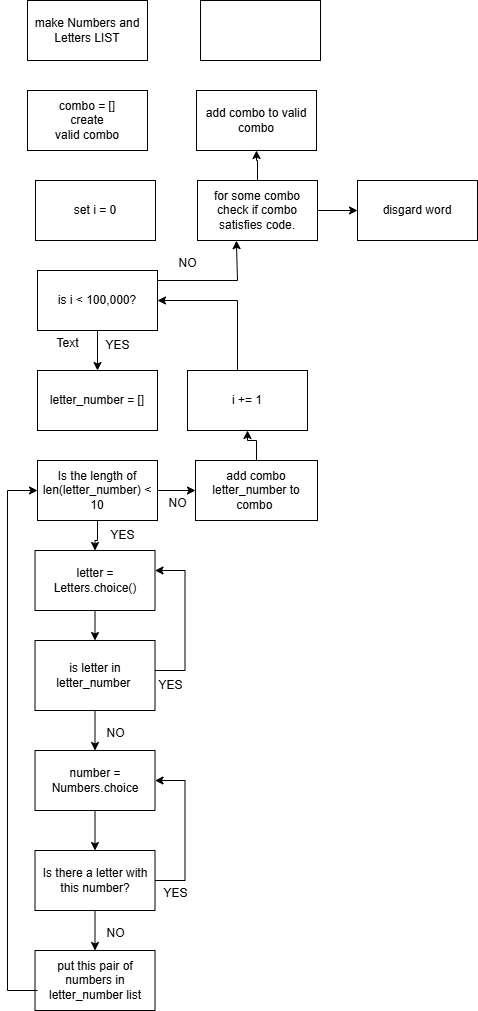

The diagram above was exported from draw.io. Its source (the exported page's mxGraphModel, read from the mxfile embedded in the PNG):
<mxGraphModel dx="727" dy="394" grid="1" gridSize="10" guides="1" tooltips="1" connect="1" arrows="1" fold="1" page="1" pageScale="1" pageWidth="850" pageHeight="1100" math="0" shadow="0">
  <root>
    <mxCell id="0" />
    <mxCell id="1" parent="0" />
    <mxCell id="B1ogW8DPIxiJ78t296LF-19" value="make Numbers and Letters LIST" style="rounded=0;whiteSpace=wrap;html=1;" vertex="1" parent="1">
      <mxGeometry x="100" y="60" width="120" height="60" as="geometry" />
    </mxCell>
    <mxCell id="B1ogW8DPIxiJ78t296LF-20" value="combo = []&lt;div&gt;create&lt;/div&gt;&lt;div&gt;valid combo&lt;/div&gt;" style="rounded=0;whiteSpace=wrap;html=1;" vertex="1" parent="1">
      <mxGeometry x="100" y="150" width="120" height="60" as="geometry" />
    </mxCell>
    <mxCell id="B1ogW8DPIxiJ78t296LF-43" value="i += 1" style="rounded=0;whiteSpace=wrap;html=1;" vertex="1" parent="1">
      <mxGeometry x="260" y="430" width="120" height="60" as="geometry" />
    </mxCell>
    <mxCell id="B1ogW8DPIxiJ78t296LF-47" value="" style="group" vertex="1" connectable="0" parent="1">
      <mxGeometry x="80" y="330" width="310" height="740" as="geometry" />
    </mxCell>
    <mxCell id="B1ogW8DPIxiJ78t296LF-15" value="" style="edgeStyle=orthogonalEdgeStyle;rounded=0;orthogonalLoop=1;jettySize=auto;html=1;" edge="1" parent="B1ogW8DPIxiJ78t296LF-47" source="B1ogW8DPIxiJ78t296LF-1" target="B1ogW8DPIxiJ78t296LF-2">
      <mxGeometry relative="1" as="geometry" />
    </mxCell>
    <mxCell id="B1ogW8DPIxiJ78t296LF-1" value="is i &amp;lt; 100,000?" style="rounded=0;whiteSpace=wrap;html=1;" vertex="1" parent="B1ogW8DPIxiJ78t296LF-47">
      <mxGeometry x="30" width="120" height="60" as="geometry" />
    </mxCell>
    <mxCell id="B1ogW8DPIxiJ78t296LF-2" value="letter_number = []" style="rounded=0;whiteSpace=wrap;html=1;" vertex="1" parent="B1ogW8DPIxiJ78t296LF-47">
      <mxGeometry x="30" y="100" width="120" height="60" as="geometry" />
    </mxCell>
    <mxCell id="B1ogW8DPIxiJ78t296LF-16" value="YES" style="text;html=1;align=center;verticalAlign=middle;resizable=0;points=[];autosize=1;strokeColor=none;fillColor=none;" vertex="1" parent="B1ogW8DPIxiJ78t296LF-47">
      <mxGeometry x="85" y="60" width="50" height="30" as="geometry" />
    </mxCell>
    <mxCell id="B1ogW8DPIxiJ78t296LF-35" value="" style="group" vertex="1" connectable="0" parent="B1ogW8DPIxiJ78t296LF-47">
      <mxGeometry x="27.5" y="280" width="165" height="460" as="geometry" />
    </mxCell>
    <mxCell id="B1ogW8DPIxiJ78t296LF-8" value="letter = Letters.choice()" style="rounded=0;whiteSpace=wrap;html=1;" vertex="1" parent="B1ogW8DPIxiJ78t296LF-35">
      <mxGeometry width="120" height="60" as="geometry" />
    </mxCell>
    <mxCell id="B1ogW8DPIxiJ78t296LF-27" value="" style="edgeStyle=orthogonalEdgeStyle;rounded=0;orthogonalLoop=1;jettySize=auto;html=1;" edge="1" parent="B1ogW8DPIxiJ78t296LF-35" source="B1ogW8DPIxiJ78t296LF-21" target="B1ogW8DPIxiJ78t296LF-22">
      <mxGeometry relative="1" as="geometry" />
    </mxCell>
    <mxCell id="B1ogW8DPIxiJ78t296LF-21" value="Is there a letter with this number?" style="rounded=0;whiteSpace=wrap;html=1;" vertex="1" parent="B1ogW8DPIxiJ78t296LF-35">
      <mxGeometry y="300" width="120" height="60" as="geometry" />
    </mxCell>
    <mxCell id="B1ogW8DPIxiJ78t296LF-22" value="put this pair of numbers in letter_number list" style="rounded=0;whiteSpace=wrap;html=1;" vertex="1" parent="B1ogW8DPIxiJ78t296LF-35">
      <mxGeometry y="400" width="120" height="60" as="geometry" />
    </mxCell>
    <mxCell id="B1ogW8DPIxiJ78t296LF-26" value="" style="edgeStyle=orthogonalEdgeStyle;rounded=0;orthogonalLoop=1;jettySize=auto;html=1;" edge="1" parent="B1ogW8DPIxiJ78t296LF-35" source="B1ogW8DPIxiJ78t296LF-4" target="B1ogW8DPIxiJ78t296LF-21">
      <mxGeometry relative="1" as="geometry" />
    </mxCell>
    <mxCell id="B1ogW8DPIxiJ78t296LF-28" value="NO" style="text;html=1;align=center;verticalAlign=middle;resizable=0;points=[];autosize=1;strokeColor=none;fillColor=none;" vertex="1" parent="B1ogW8DPIxiJ78t296LF-35">
      <mxGeometry x="60" y="368" width="40" height="30" as="geometry" />
    </mxCell>
    <mxCell id="B1ogW8DPIxiJ78t296LF-29" value="" style="endArrow=classic;html=1;rounded=0;entryX=1;entryY=0.5;entryDx=0;entryDy=0;" edge="1" parent="B1ogW8DPIxiJ78t296LF-35" target="B1ogW8DPIxiJ78t296LF-4">
      <mxGeometry width="50" height="50" relative="1" as="geometry">
        <mxPoint x="120" y="330" as="sourcePoint" />
        <mxPoint x="130" y="230" as="targetPoint" />
        <Array as="points">
          <mxPoint x="150" y="330" />
          <mxPoint x="150" y="230" />
        </Array>
      </mxGeometry>
    </mxCell>
    <mxCell id="B1ogW8DPIxiJ78t296LF-30" value="YES" style="text;html=1;align=center;verticalAlign=middle;resizable=0;points=[];autosize=1;strokeColor=none;fillColor=none;" vertex="1" parent="B1ogW8DPIxiJ78t296LF-35">
      <mxGeometry x="115" y="328" width="50" height="30" as="geometry" />
    </mxCell>
    <mxCell id="B1ogW8DPIxiJ78t296LF-32" value="" style="endArrow=classic;html=1;rounded=0;" edge="1" parent="B1ogW8DPIxiJ78t296LF-35">
      <mxGeometry width="50" height="50" relative="1" as="geometry">
        <mxPoint x="120" y="120" as="sourcePoint" />
        <mxPoint x="120" y="20" as="targetPoint" />
        <Array as="points">
          <mxPoint x="150" y="120" />
          <mxPoint x="150" y="20" />
        </Array>
      </mxGeometry>
    </mxCell>
    <mxCell id="B1ogW8DPIxiJ78t296LF-33" value="YES" style="text;html=1;align=center;verticalAlign=middle;resizable=0;points=[];autosize=1;strokeColor=none;fillColor=none;" vertex="1" parent="B1ogW8DPIxiJ78t296LF-35">
      <mxGeometry x="110" y="120" width="50" height="30" as="geometry" />
    </mxCell>
    <mxCell id="B1ogW8DPIxiJ78t296LF-5" value="" style="edgeStyle=orthogonalEdgeStyle;rounded=0;orthogonalLoop=1;jettySize=auto;html=1;" edge="1" parent="B1ogW8DPIxiJ78t296LF-35" source="B1ogW8DPIxiJ78t296LF-3" target="B1ogW8DPIxiJ78t296LF-4">
      <mxGeometry relative="1" as="geometry" />
    </mxCell>
    <mxCell id="B1ogW8DPIxiJ78t296LF-3" value="is letter in letter_number&amp;nbsp;" style="rounded=0;whiteSpace=wrap;html=1;" vertex="1" parent="B1ogW8DPIxiJ78t296LF-35">
      <mxGeometry y="90" width="120" height="70" as="geometry" />
    </mxCell>
    <mxCell id="B1ogW8DPIxiJ78t296LF-4" value="number = Numbers.choice" style="rounded=0;whiteSpace=wrap;html=1;" vertex="1" parent="B1ogW8DPIxiJ78t296LF-35">
      <mxGeometry y="200" width="120" height="60" as="geometry" />
    </mxCell>
    <mxCell id="B1ogW8DPIxiJ78t296LF-9" value="NO" style="text;html=1;align=center;verticalAlign=middle;resizable=0;points=[];autosize=1;strokeColor=none;fillColor=none;" vertex="1" parent="B1ogW8DPIxiJ78t296LF-35">
      <mxGeometry x="60" y="168" width="40" height="30" as="geometry" />
    </mxCell>
    <mxCell id="B1ogW8DPIxiJ78t296LF-25" value="" style="endArrow=classic;html=1;rounded=0;" edge="1" parent="B1ogW8DPIxiJ78t296LF-35">
      <mxGeometry width="50" height="50" relative="1" as="geometry">
        <mxPoint x="60" y="60" as="sourcePoint" />
        <mxPoint x="60" y="90" as="targetPoint" />
      </mxGeometry>
    </mxCell>
    <mxCell id="B1ogW8DPIxiJ78t296LF-37" value="" style="edgeStyle=orthogonalEdgeStyle;rounded=0;orthogonalLoop=1;jettySize=auto;html=1;" edge="1" parent="B1ogW8DPIxiJ78t296LF-47" source="B1ogW8DPIxiJ78t296LF-36" target="B1ogW8DPIxiJ78t296LF-8">
      <mxGeometry relative="1" as="geometry" />
    </mxCell>
    <mxCell id="B1ogW8DPIxiJ78t296LF-36" value="Is the length of len(letter_number) &amp;lt; 10" style="rounded=0;whiteSpace=wrap;html=1;" vertex="1" parent="B1ogW8DPIxiJ78t296LF-47">
      <mxGeometry x="30" y="190" width="120" height="60" as="geometry" />
    </mxCell>
    <mxCell id="B1ogW8DPIxiJ78t296LF-38" value="&lt;blockquote style=&quot;margin: 0 0 0 40px; border: none; padding: 0px;&quot;&gt;YES&lt;/blockquote&gt;" style="text;html=1;align=center;verticalAlign=middle;resizable=0;points=[];autosize=1;strokeColor=none;fillColor=none;" vertex="1" parent="B1ogW8DPIxiJ78t296LF-47">
      <mxGeometry x="50" y="250" width="90" height="30" as="geometry" />
    </mxCell>
    <mxCell id="B1ogW8DPIxiJ78t296LF-42" value="NO" style="text;html=1;align=center;verticalAlign=middle;resizable=0;points=[];autosize=1;strokeColor=none;fillColor=none;" vertex="1" parent="B1ogW8DPIxiJ78t296LF-47">
      <mxGeometry x="150" y="218" width="40" height="30" as="geometry" />
    </mxCell>
    <mxCell id="B1ogW8DPIxiJ78t296LF-45" value="" style="endArrow=classic;html=1;rounded=0;entryX=1;entryY=0.5;entryDx=0;entryDy=0;" edge="1" parent="B1ogW8DPIxiJ78t296LF-47" target="B1ogW8DPIxiJ78t296LF-1">
      <mxGeometry width="50" height="50" relative="1" as="geometry">
        <mxPoint x="230" y="100" as="sourcePoint" />
        <mxPoint x="280" y="50" as="targetPoint" />
        <Array as="points">
          <mxPoint x="230" y="30" />
        </Array>
      </mxGeometry>
    </mxCell>
    <mxCell id="B1ogW8DPIxiJ78t296LF-46" value="" style="endArrow=classic;html=1;rounded=0;entryX=0;entryY=0.5;entryDx=0;entryDy=0;" edge="1" parent="B1ogW8DPIxiJ78t296LF-47" target="B1ogW8DPIxiJ78t296LF-36">
      <mxGeometry width="50" height="50" relative="1" as="geometry">
        <mxPoint x="30" y="720" as="sourcePoint" />
        <mxPoint x="30" y="310" as="targetPoint" />
        <Array as="points">
          <mxPoint y="720" />
          <mxPoint y="220" />
        </Array>
      </mxGeometry>
    </mxCell>
    <mxCell id="B1ogW8DPIxiJ78t296LF-49" value="add combo letter_number to combo&amp;nbsp;" style="rounded=0;whiteSpace=wrap;html=1;" vertex="1" parent="B1ogW8DPIxiJ78t296LF-47">
      <mxGeometry x="188" y="190" width="122" height="60" as="geometry" />
    </mxCell>
    <mxCell id="B1ogW8DPIxiJ78t296LF-52" value="" style="endArrow=classic;html=1;rounded=0;entryX=0;entryY=0.5;entryDx=0;entryDy=0;" edge="1" parent="B1ogW8DPIxiJ78t296LF-47" target="B1ogW8DPIxiJ78t296LF-49">
      <mxGeometry width="50" height="50" relative="1" as="geometry">
        <mxPoint x="150" y="220" as="sourcePoint" />
        <mxPoint x="200" y="170" as="targetPoint" />
      </mxGeometry>
    </mxCell>
    <mxCell id="B1ogW8DPIxiJ78t296LF-48" value="set i = 0" style="rounded=0;whiteSpace=wrap;html=1;" vertex="1" parent="1">
      <mxGeometry x="108" y="240" width="120" height="60" as="geometry" />
    </mxCell>
    <mxCell id="B1ogW8DPIxiJ78t296LF-50" value="Text" style="text;html=1;align=center;verticalAlign=middle;resizable=0;points=[];autosize=1;strokeColor=none;fillColor=none;" vertex="1" parent="1">
      <mxGeometry x="115" y="388" width="50" height="30" as="geometry" />
    </mxCell>
    <mxCell id="B1ogW8DPIxiJ78t296LF-53" value="" style="edgeStyle=orthogonalEdgeStyle;rounded=0;orthogonalLoop=1;jettySize=auto;html=1;" edge="1" parent="1" source="B1ogW8DPIxiJ78t296LF-49" target="B1ogW8DPIxiJ78t296LF-43">
      <mxGeometry relative="1" as="geometry" />
    </mxCell>
    <mxCell id="B1ogW8DPIxiJ78t296LF-59" value="" style="edgeStyle=orthogonalEdgeStyle;rounded=0;orthogonalLoop=1;jettySize=auto;html=1;" edge="1" parent="1" source="B1ogW8DPIxiJ78t296LF-54" target="B1ogW8DPIxiJ78t296LF-58">
      <mxGeometry relative="1" as="geometry" />
    </mxCell>
    <mxCell id="B1ogW8DPIxiJ78t296LF-54" value="for some combo check if combo satisfies code." style="rounded=0;whiteSpace=wrap;html=1;" vertex="1" parent="1">
      <mxGeometry x="270" y="240" width="120" height="60" as="geometry" />
    </mxCell>
    <mxCell id="B1ogW8DPIxiJ78t296LF-56" value="" style="endArrow=classic;html=1;rounded=0;entryX=0.324;entryY=1.003;entryDx=0;entryDy=0;entryPerimeter=0;" edge="1" parent="1" target="B1ogW8DPIxiJ78t296LF-54">
      <mxGeometry width="50" height="50" relative="1" as="geometry">
        <mxPoint x="230" y="340" as="sourcePoint" />
        <mxPoint x="280" y="290" as="targetPoint" />
        <Array as="points">
          <mxPoint x="310" y="340" />
        </Array>
      </mxGeometry>
    </mxCell>
    <mxCell id="B1ogW8DPIxiJ78t296LF-57" value="NO" style="text;html=1;align=center;verticalAlign=middle;resizable=0;points=[];autosize=1;strokeColor=none;fillColor=none;" vertex="1" parent="1">
      <mxGeometry x="240" y="308" width="40" height="30" as="geometry" />
    </mxCell>
    <mxCell id="B1ogW8DPIxiJ78t296LF-58" value="add combo to valid combo" style="rounded=0;whiteSpace=wrap;html=1;" vertex="1" parent="1">
      <mxGeometry x="269" y="150" width="120" height="60" as="geometry" />
    </mxCell>
    <mxCell id="B1ogW8DPIxiJ78t296LF-60" value="" style="endArrow=classic;html=1;rounded=0;" edge="1" parent="1">
      <mxGeometry width="50" height="50" relative="1" as="geometry">
        <mxPoint x="390" y="270" as="sourcePoint" />
        <mxPoint x="430" y="270" as="targetPoint" />
      </mxGeometry>
    </mxCell>
    <mxCell id="B1ogW8DPIxiJ78t296LF-61" value="disgard word" style="rounded=0;whiteSpace=wrap;html=1;" vertex="1" parent="1">
      <mxGeometry x="430" y="240" width="120" height="60" as="geometry" />
    </mxCell>
    <mxCell id="B1ogW8DPIxiJ78t296LF-63" value="" style="rounded=0;whiteSpace=wrap;html=1;" vertex="1" parent="1">
      <mxGeometry x="273" y="60" width="120" height="60" as="geometry" />
    </mxCell>
  </root>
</mxGraphModel>